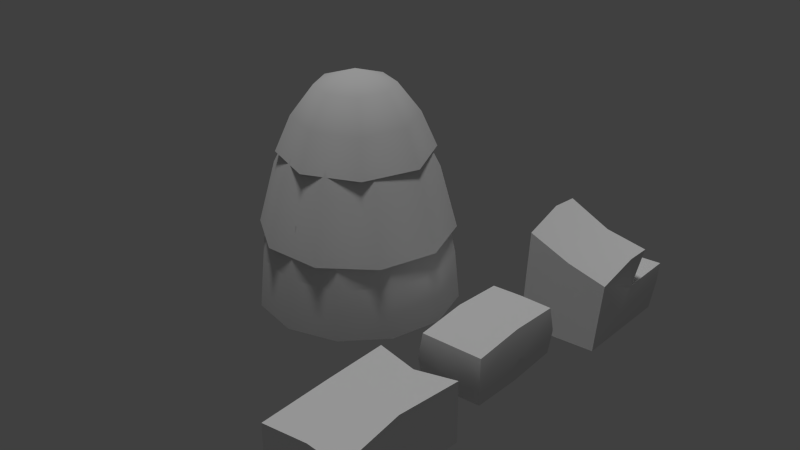 # Source: HayBale.blend  (saved by Blender 2.74.0; exported with 4.5.12 LTS)
import bpy
from mathutils import Matrix  # noqa: F401  (used for matrix-valued properties, if any)

bpy.ops.wm.read_factory_settings(use_empty=True)
scene = bpy.context.scene
scene.name = 'Scene'

# ---- collections
col_collection_1 = bpy.data.collections.new('Collection 1'); scene.collection.children.link(col_collection_1)

# ---- materials (node trees are filled in below, after node groups)
mat_haybale = bpy.data.materials.new('HayBale')
mat_haybale.alpha_threshold = 0.0
mat_haybale.use_transparent_shadow = False
mat_haybale.roughness = 0.5

# ---- material node trees

# ---- world
world_world = bpy.data.worlds.new('World'); scene.world = world_world
world_world.color = (0.05088, 0.05088, 0.05088)
world_world.use_sun_shadow = False
world_world.sun_shadow_jitter_overblur = 0.0
world_world.cycles.sampling_method = 'MANUAL'
world_world.cycles.sample_map_resolution = 256

# ---- lights
light_hemi = bpy.data.lights.new('Hemi', 'SUN')
light_hemi.transmission_factor = 0.0
light_hemi.angle = 0.1993
light_hemi.energy = 1.0
light_hemi.shadow_buffer_clip_start = 0.5
light_hemi.shadow_soft_size = 0.1
light_hemi.shadow_cascade_max_distance = 1000.0
light_hemi.cycles.use_multiple_importance_sampling = False

# ---- meshes
me_haypile = bpy.data.meshes.new('HayPile')
me_haypile.from_pydata([(0.7925, 2.256e-07, -0.002073), (0.6863, 0.3963, -0.002073), (0.3963, 0.6863, -0.002073), (-1.128e-07, 0.7537, 0.4002), (-0.3769, 0.6527, 0.4002), (-5.641e-08, 0.7925, -0.002073), (-0.6863, 0.3963, -0.002073), (-0.3963, 0.6863, -0.002073), (-0.7925, 2.256e-07, -0.002073), (-0.6527, 0.3769, 0.4002), (-0.6863, -0.3963, -0.002073), (-0.3769, -0.6527, 0.4002), (-0.3963, -0.6863, -0.002073), (0.3963, -0.6863, -0.002073), (0.3769, -0.6527, 0.4002), (-3.949e-07, -0.7925, -0.002073), (0.6863, -0.3963, -0.002073), (0.7537, 2.256e-07, 0.4002), (0.6527, -0.3769, 0.4002), (0.5748, 0.3319, 0.8025), (0.6638, 2.256e-07, 0.8025), (0.6527, 0.3769, 0.4002), (0.3769, 0.6527, 0.4002), (0.3319, 0.5748, 0.8025), (-0.3319, 0.5748, 0.8025), (-1.128e-07, 0.6638, 0.8025), (-0.5748, 0.3319, 0.8025), (-0.6527, -0.3769, 0.4002), (-0.6638, 2.256e-07, 0.8025), (-0.7537, 2.256e-07, 0.4002), (-0.3319, -0.5748, 0.8025), (-0.5748, -0.3319, 0.8025), (-3.384e-07, -0.7537, 0.4002), (-3.384e-07, -0.6638, 0.8025), (0.3319, -0.5748, 0.8025), (0.5748, -0.3319, 0.8025), (0.7585, 0.0, 0.5679), (0.2344, 0.7213, 0.5679), (0.6136, 0.4458, 0.5679), (-0.1932, 0.5947, 1.068), (0.1932, 0.5947, 1.068), (-0.2344, 0.7213, 0.5679), (-0.6136, 0.4458, 0.5679), (-0.5059, 0.3676, 1.068), (-0.7585, 0.0, 0.5679), (-0.6136, -0.4458, 0.5679), (-0.2344, -0.7213, 0.5679), (0.2344, -0.7213, 0.5679), (-0.1932, -0.5947, 1.068), (0.6136, -0.4458, 0.5679), (0.5059, -0.3676, 1.068), (0.6253, 0.0, 1.068), (0.3542, 0.2573, 1.443), (0.5059, 0.3676, 1.068), (0.1353, 0.4164, 1.443), (-0.1353, 0.4164, 1.443), (-0.3542, 0.2573, 1.443), (-0.6253, 0.0, 1.068), (-0.3542, -0.2573, 1.443), (-0.4378, -2.256e-07, 1.443), (-0.1353, -0.4164, 1.443), (-0.5059, -0.3676, 1.068), (0.1353, -0.4164, 1.443), (0.1932, -0.5947, 1.068), (0.3542, -0.2573, 1.443), (0.4378, -2.256e-07, 1.443), (0.3403, 0.3403, 1.472), (0.0, 0.6032, 1.191), (0.4265, 0.4265, 1.191), (-0.3403, 0.3403, 1.472), (-0.4265, 0.4265, 1.191), (-0.4812, 0.0, 1.472), (-0.3403, -0.3403, 1.472), (-0.6032, 0.0, 1.191), (-0.4265, -0.4265, 1.191), (0.0, -0.6032, 1.191), (0.3403, -0.3403, 1.472), (0.4265, -0.4265, 1.191), (0.6032, 2.256e-07, 1.191), (0.4812, 2.256e-07, 1.472), (0.2161, 0.2161, 1.703), (0.3056, 0.0, 1.703), (-0.2161, 0.2161, 1.703), (0.0, 0.3056, 1.703), (0.0, 0.4812, 1.472), (0.0, -0.4812, 1.472), (0.2161, -0.2161, 1.703), (0.0, 0.0, 1.815), (-0.3056, 0.0, 1.703), (-0.2161, -0.2161, 1.703), (0.0, -0.3056, 1.703)], [], [(14, 32, 15, 13), (58, 59, 57, 61), (81, 86, 76, 79), (18, 14, 13, 16), (84, 66, 68, 67), (28, 26, 9, 29), (86, 90, 85, 76), (79, 76, 77, 78), (83, 80, 66, 84), (53, 51, 36, 38), (51, 50, 49, 36), (80, 81, 79, 66), (61, 57, 44, 45), (22, 21, 1, 2), (57, 43, 42, 44), (64, 62, 63, 50), (34, 33, 32, 14), (65, 64, 50, 51), (76, 85, 75, 77), (69, 84, 67, 70), (35, 34, 14, 18), (66, 79, 78, 68), (21, 17, 0, 1), (39, 40, 37, 41), (26, 24, 4, 9), (24, 25, 3, 4), (25, 23, 22, 3), (20, 35, 18, 17), (17, 18, 16, 0), (88, 82, 69, 71), (43, 39, 41, 42), (63, 48, 46, 47), (40, 53, 38, 37), (30, 31, 27, 11), (89, 88, 71, 72), (11, 27, 10, 12), (55, 54, 40, 39), (31, 28, 29, 27), (33, 30, 11, 32), (85, 72, 74, 75), (3, 22, 2, 5), (84, 69, 82, 83), (4, 3, 5, 7), (54, 52, 53, 40), (50, 63, 47, 49), (90, 89, 72, 85), (52, 65, 51, 53), (32, 11, 12, 15), (59, 56, 43, 57), (71, 69, 70, 73), (29, 9, 6, 8), (9, 4, 7, 6), (62, 60, 48, 63), (60, 58, 61, 48), (48, 61, 45, 46), (72, 71, 73, 74), (23, 19, 21, 22), (56, 55, 39, 43), (19, 20, 17, 21), (27, 29, 8, 10), (81, 80, 87), (80, 83, 87), (83, 82, 87), (82, 88, 87), (88, 89, 87), (89, 90, 87), (90, 86, 87), (86, 81, 87)])
me_haypile.polygons.foreach_set('use_smooth', [True] * 68)
_uv = me_haypile.uv_layers.new(name='UVLayer0')
_uv.uv.foreach_set('vector', [0.6738, 0.8407, 0.8077, 0.8346, 0.8185, 0.9609, 0.6738, 0.9676, 0.09224, 0.3397, 0.04539, 0.2547, 0.1617, 0.1735, 0.2252, 0.2923, 0.5721, 0.4594, 0.634, 0.4126, 0.7125, 0.4597, 0.6224, 0.5471, 0.54, 0.8345, 0.6738, 0.8407, 0.6738, 0.9676, 0.5292, 0.9609, 0.7473, 0.3419, 0.7125, 0.224, 0.7964, 0.1785, 0.8419, 0.3419, 0.6739, 0.7106, 0.7952, 0.7052, 0.8077, 0.8346, 0.6738, 0.8407, 0.634, 0.4126, 0.657, 0.3419, 0.7473, 0.3419, 0.7125, 0.4597, 0.6224, 0.5471, 0.7125, 0.4597, 0.7964, 0.5052, 0.6847, 0.6251, 0.657, 0.3419, 0.634, 0.2712, 0.7125, 0.224, 0.7473, 0.3419, 0.2252, 0.2923, 0.1617, 0.1735, 0.3132, 0.08981, 0.3885, 0.2387, 0.1617, 0.7961, 0.2252, 0.6774, 0.3885, 0.731, 0.3132, 0.8798, 0.634, 0.2712, 0.5721, 0.2244, 0.6224, 0.1367, 0.7125, 0.224, 0.2252, 0.2923, 0.1617, 0.1735, 0.3132, 0.08981, 0.3885, 0.2387, 0.6738, 0.8407, 0.8077, 0.8346, 0.8185, 0.9609, 0.6738, 0.9676, 0.1617, 0.7961, 0.2252, 0.6774, 0.3885, 0.731, 0.3132, 0.8798, 0.09224, 0.6299, 0.1156, 0.5342, 0.257, 0.55, 0.2252, 0.6774, 0.6739, 0.7106, 0.7952, 0.7052, 0.8077, 0.8346, 0.6738, 0.8407, 0.04539, 0.715, 0.09224, 0.6299, 0.2252, 0.6774, 0.1617, 0.7961, 0.7125, 0.4597, 0.7473, 0.3419, 0.8419, 0.3419, 0.7964, 0.5052, 0.7125, 0.4597, 0.7473, 0.3419, 0.8419, 0.3419, 0.7964, 0.5052, 0.5525, 0.7052, 0.6739, 0.7106, 0.6738, 0.8407, 0.54, 0.8345, 0.7125, 0.224, 0.6224, 0.1367, 0.6847, 0.05862, 0.7964, 0.1785, 0.8077, 0.8346, 0.9414, 0.8162, 0.961, 0.9426, 0.8185, 0.9609, 0.257, 0.55, 0.257, 0.4197, 0.4291, 0.4011, 0.4291, 0.5685, 0.7952, 0.7052, 0.9144, 0.688, 0.9414, 0.8162, 0.8077, 0.8346, 0.4333, 0.6879, 0.5525, 0.7052, 0.54, 0.8345, 0.4063, 0.8161, 0.5525, 0.7052, 0.6739, 0.7106, 0.6738, 0.8407, 0.54, 0.8345, 0.4333, 0.6879, 0.5525, 0.7052, 0.54, 0.8345, 0.4063, 0.8161, 0.4063, 0.8161, 0.54, 0.8345, 0.5292, 0.9609, 0.3866, 0.9425, 0.5721, 0.4594, 0.634, 0.4126, 0.7125, 0.4597, 0.6224, 0.5471, 0.2252, 0.6774, 0.257, 0.55, 0.4291, 0.5685, 0.3885, 0.731, 0.257, 0.55, 0.257, 0.4197, 0.4291, 0.4011, 0.4291, 0.5685, 0.257, 0.4197, 0.2252, 0.2923, 0.3885, 0.2387, 0.4291, 0.4011, 0.4333, 0.6879, 0.5525, 0.7052, 0.54, 0.8345, 0.4063, 0.8161, 0.634, 0.2712, 0.5721, 0.2244, 0.6224, 0.1367, 0.7125, 0.224, 0.4063, 0.8161, 0.54, 0.8345, 0.5292, 0.9609, 0.3866, 0.9425, 0.1156, 0.5342, 0.1156, 0.4354, 0.257, 0.4197, 0.257, 0.55, 0.5525, 0.7052, 0.6739, 0.7106, 0.6738, 0.8407, 0.54, 0.8345, 0.7952, 0.7052, 0.9144, 0.688, 0.9414, 0.8162, 0.8077, 0.8346, 0.7473, 0.3419, 0.7125, 0.224, 0.7964, 0.1785, 0.8419, 0.3419, 0.54, 0.8345, 0.6738, 0.8407, 0.6738, 0.9676, 0.5292, 0.9609, 0.7473, 0.3419, 0.7125, 0.4597, 0.634, 0.4126, 0.657, 0.3419, 0.4063, 0.8161, 0.54, 0.8345, 0.5292, 0.9609, 0.3866, 0.9425, 0.1156, 0.4354, 0.09224, 0.3397, 0.2252, 0.2923, 0.257, 0.4197, 0.2252, 0.6774, 0.257, 0.55, 0.4291, 0.5685, 0.3885, 0.731, 0.657, 0.3419, 0.634, 0.2712, 0.7125, 0.224, 0.7473, 0.3419, 0.09224, 0.3397, 0.04539, 0.2547, 0.1617, 0.1735, 0.2252, 0.2923, 0.8077, 0.8346, 0.9414, 0.8162, 0.961, 0.9426, 0.8185, 0.9609, 0.04539, 0.715, 0.09224, 0.6299, 0.2252, 0.6774, 0.1617, 0.7961, 0.6224, 0.5471, 0.7125, 0.4597, 0.7964, 0.5052, 0.6847, 0.6251, 0.6738, 0.8407, 0.8077, 0.8346, 0.8185, 0.9609, 0.6738, 0.9676, 0.8077, 0.8346, 0.9414, 0.8162, 0.961, 0.9426, 0.8185, 0.9609, 0.1156, 0.5342, 0.1156, 0.4354, 0.257, 0.4197, 0.257, 0.55, 0.1156, 0.4354, 0.09224, 0.3397, 0.2252, 0.2923, 0.257, 0.4197, 0.257, 0.4197, 0.2252, 0.2923, 0.3885, 0.2387, 0.4291, 0.4011, 0.7125, 0.224, 0.6224, 0.1367, 0.6847, 0.05862, 0.7964, 0.1785, 0.6739, 0.7106, 0.7952, 0.7052, 0.8077, 0.8346, 0.6738, 0.8407, 0.09224, 0.6299, 0.1156, 0.5342, 0.257, 0.55, 0.2252, 0.6774, 0.7952, 0.7052, 0.9144, 0.688, 0.9414, 0.8162, 0.8077, 0.8346, 0.54, 0.8345, 0.6738, 0.8407, 0.6738, 0.9676, 0.5292, 0.9609, 0.5721, 0.2244, 0.634, 0.2712, 0.5474, 0.3419, 0.634, 0.2712, 0.657, 0.3419, 0.5474, 0.3419, 0.657, 0.3419, 0.634, 0.4126, 0.5474, 0.3419, 0.634, 0.4126, 0.5721, 0.4594, 0.5474, 0.3419, 0.5721, 0.2244, 0.634, 0.2712, 0.5474, 0.3419, 0.634, 0.2712, 0.657, 0.3419, 0.5474, 0.3419, 0.657, 0.3419, 0.634, 0.4126, 0.5474, 0.3419, 0.634, 0.4126, 0.5721, 0.4594, 0.5474, 0.3419])
me_haypile.use_remesh_preserve_volume = False
me_haypile.use_remesh_preserve_attributes = False
me_haypile.use_mirror_vertex_groups = False
me_haypile.update()
me_haybale_002 = bpy.data.meshes.new('HayBale.002')
me_haybale_002.from_pydata([(-0.0153, -0.4809, -0.4335), (-0.3629, 0.3859, -0.4048), (-0.02446, -0.3162, 0.1664), (-0.3896, -0.3116, 0.3162), (-0.3577, -0.4403, -0.4272), (0.3675, 0.378, -0.407), (0.331, -0.4599, -0.4379), (-0.3777, 0.02487, 0.4341), (-0.3602, 0.4485, -0.1327), (-0.3704, -0.1851, -0.2301), (-0.3308, 0.08103, 0.07843), (-0.3472, 0.2253, 0.4379), (-0.3401, 0.4809, 0.08546), (0.01436, 0.09648, 0.005166), (0.3811, 0.1699, 0.2298), (0.3571, 0.04191, -0.05252), (0.3896, 0.4553, -0.01363), (0.3632, -0.1555, -0.2323), (0.3883, 0.4285, -0.1722), (0.02405, 0.4187, -0.00413), (0.01494, 0.4157, -0.1567), (0.003446, 0.3524, -0.4047), (-0.004393, 0.007638, 0.2957), (0.3386, -0.3671, 0.1081), (0.01577, 0.1974, 0.2814), (0.3689, -0.03182, 0.2226)], [], [(19, 16, 18, 20), (23, 17, 15, 25), (2, 0, 6, 23), (18, 17, 6, 5), (7, 9, 4), (7, 4, 3), (9, 8, 1), (9, 1, 4), (11, 10, 9), (11, 9, 7), (12, 19, 20, 8), (7, 3, 2, 22), (19, 13, 15, 16), (0, 21, 5, 6), (3, 4, 0, 2), (8, 20, 21, 1), (25, 15, 14), (17, 18, 16), (17, 16, 15), (23, 6, 17), (24, 22, 25, 14), (11, 7, 22, 24), (12, 10, 13, 19), (4, 1, 21, 0), (13, 24, 14, 15), (8, 9, 10, 12), (22, 2, 23, 25), (10, 11, 24, 13), (20, 18, 5, 21)])
me_haybale_002.polygons.foreach_set('use_smooth', [True] * 29)
_uv = me_haybale_002.uv_layers.new(name='UVLayer0')
_uv.uv.foreach_set('vector', [0.03125, 1.0, 0.0, 1.0, -0.003906, 0.5, 0.02344, 0.5, 0.0625, 0.25, 0.3164, 0.125, 0.3164, 0.0, 0.0625, 0.125, 0.05859, 0.875, 0.2578, 0.8828, 0.3047, 1.0, 0.0625, 1.0, 0.8867, 0.1211, 0.3164, 0.125, 0.3164, 0.25, 0.8867, 0.2461, 0.04297, 0.625, 0.2148, 0.6289, 0.2422, 0.7656, 0.04297, 0.625, 0.2422, 0.7656, 0.04297, 0.75, 0.2148, 0.6289, 0.875, 0.6094, 0.8711, 0.7578, 0.2148, 0.6289, 0.8711, 0.7578, 0.2422, 0.7656, 0.05078, 0.5, 0.2969, 0.5, 0.2148, 0.6289, 0.05078, 0.5, 0.2148, 0.6289, 0.04297, 0.625, 0.0625, 1.0, 0.03125, 1.0, 0.02344, 0.5, 0.05078, 0.5, 0.9414, 1.0, 0.918, 1.004, 0.9375, 0.5, 0.9688, 0.5, 0.9062, 0.375, 0.3047, 0.3711, 0.3164, 0.25, 0.8867, 0.2461, 0.2578, 0.8828, 0.8398, 0.8711, 0.8398, 0.9844, 0.3047, 1.0, 0.04297, 0.75, 0.2422, 0.7656, 0.2578, 0.8828, 0.05859, 0.875, 0.05078, 0.5, 0.02344, 0.5, 0.03125, 0.0, 0.0625, 0.0, 0.0625, 0.125, 0.3164, 0.0, 0.0625, 0.0, 0.3164, 0.125, 0.8672, 0.1328, 0.8672, 0.007813, 0.3164, 0.125, 0.8672, 0.007813, 0.3164, 0.0, 0.0625, 0.25, 0.3164, 0.25, 0.3164, 0.125, 1.0, 0.5, 0.9688, 0.5, 0.9453, 0.0, 0.9922, 0.0, 0.9922, 1.0, 0.9414, 1.0, 0.9688, 0.5, 1.0, 0.5, 0.918, 0.4961, 0.2969, 0.5, 0.3047, 0.3711, 0.9062, 0.375, 0.2422, 0.7656, 0.8711, 0.7578, 0.8398, 0.8711, 0.2578, 0.8828, 0.3047, 0.3711, 0.0625, 0.375, 0.0625, 0.25, 0.3164, 0.25, 0.875, 0.6094, 0.2148, 0.6289, 0.2969, 0.5, 0.918, 0.4961, 0.9688, 0.5, 0.9375, 0.5, 0.918, 0.0, 0.9453, 0.0, 0.2969, 0.5, 0.05078, 0.5, 0.0625, 0.375, 0.3047, 0.3711, 0.02344, 0.5, -0.003906, 0.5, 0.0, 0.0, 0.03125, 0.0])
me_haybale_002.materials.append(mat_haybale)
me_haybale_002.use_remesh_preserve_volume = False
me_haybale_002.use_remesh_preserve_attributes = False
me_haybale_002.use_mirror_vertex_groups = False
me_haybale_002.update()
me_haybale_001 = bpy.data.meshes.new('HayBale.001')
me_haybale_001.from_pydata([(0.0, -0.51, 0.2099), (0.0, -0.51, -0.01509), (0.333, -0.5661, -0.01509), (0.0, -0.51, -0.2401), (-0.333, -0.5661, 0.2347), (-0.333, -0.5661, -0.01509), (-0.333, 0.5661, -0.01509), (0.0, 0.51, -0.2401), (0.0, 0.51, -0.01509), (0.333, 0.5661, -0.01509), (-0.333, 0.5661, 0.2347), (0.333, 0.5661, -0.2649), (0.3, 1.192e-08, -0.01509), (0.333, 0.5661, 0.2347), (0.3, 1.192e-08, 0.2718), (0.0, 0.51, 0.2099), (0.333, -0.5661, 0.2347), (0.0, 1.192e-08, 0.2718), (-0.3, 1.192e-08, 0.2718), (-0.3, 1.192e-08, -0.01509), (0.333, -0.5661, -0.2649), (0.0, 1.192e-08, -0.2718), (0.3, 1.192e-08, -0.2718), (-0.333, -0.5661, -0.2649), (-0.3, 1.192e-08, -0.2718), (-0.333, 0.5661, -0.2649)], [], [(15, 17, 14, 13), (10, 18, 17, 15), (10, 15, 8, 6), (18, 4, 0, 17), (23, 24, 21, 3), (6, 19, 18, 10), (5, 23, 3, 1), (19, 5, 4, 18), (3, 21, 22, 20), (14, 16, 2, 12), (4, 5, 1, 0), (1, 3, 20, 2), (21, 7, 11, 22), (12, 2, 20, 22), (24, 23, 5, 19), (24, 25, 7, 21), (17, 0, 16, 14), (8, 9, 11, 7), (0, 1, 2, 16), (13, 14, 12, 9), (15, 13, 9, 8), (6, 8, 7, 25), (9, 12, 22, 11), (25, 24, 19, 6)])
me_haybale_001.polygons.foreach_set('use_smooth', [True] * 24)
_uv = me_haybale_001.uv_layers.new(name='UVLayer0')
_uv.uv.foreach_set('vector', [0.9375, 0.375, 0.5, 0.375, 0.5, 0.25, 0.9375, 0.25, 0.9375, 0.5, 0.5, 0.5, 0.5, 0.375, 0.9375, 0.375, 0.0625, 1.0, 0.03125, 1.0, 0.03125, 0.5, 0.0625, 0.5, 0.5, 0.5, 0.0625, 0.5, 0.0625, 0.375, 0.5, 0.375, 0.0625, 0.75, 0.5, 0.75, 0.5, 0.875, 0.0625, 0.875, 0.9375, 0.625, 0.5, 0.625, 0.5, 0.5, 0.9375, 0.5, 0.9688, 1.0, 0.9375, 1.0, 0.9375, 0.5, 0.9688, 0.5, 0.5, 0.625, 0.0625, 0.625, 0.0625, 0.5, 0.5, 0.5, 0.0625, 0.875, 0.5, 0.875, 0.5, 1.0, 0.0625, 1.0, 0.5, 0.0, 0.0625, 0.0, 0.0625, 0.125, 0.5, 0.125, 1.0, 1.0, 0.9688, 1.0, 0.9688, 0.5, 1.0, 0.5, 0.9688, 0.5, 0.9375, 0.5, 0.9375, 0.0, 0.9688, 0.0, 0.5, 0.875, 0.9375, 0.875, 0.9375, 1.0, 0.5, 1.0, 0.5, 0.125, 0.0625, 0.125, 0.0625, 0.25, 0.5, 0.25, 0.5, 0.75, 0.0625, 0.75, 0.0625, 0.625, 0.5, 0.625, 0.5, 0.75, 0.9375, 0.75, 0.9375, 0.875, 0.5, 0.875, 0.5, 0.375, 0.0625, 0.375, 0.0625, 0.25, 0.5, 0.25, 0.03125, 0.5, 0.0, 0.5, 0.0, 0.0, 0.03125, 0.0, 1.0, 0.5, 0.9688, 0.5, 0.9688, 0.0, 1.0, 0.0, 0.9375, 0.0, 0.5, 0.0, 0.5, 0.125, 0.9375, 0.125, 0.03125, 1.0, 0.0, 1.0, 0.0, 0.5, 0.03125, 0.5, 0.0625, 0.5, 0.03125, 0.5, 0.03125, 0.0, 0.0625, 0.0, 0.9375, 0.125, 0.5, 0.125, 0.5, 0.25, 0.9375, 0.25, 0.9375, 0.75, 0.5, 0.75, 0.5, 0.625, 0.9375, 0.625])
me_haybale_001.materials.append(mat_haybale)
me_haybale_001.use_remesh_preserve_volume = False
me_haybale_001.use_remesh_preserve_attributes = False
me_haybale_001.use_mirror_vertex_groups = False
me_haybale_001.update()
me_haybale = bpy.data.meshes.new('HayBale')
me_haybale.from_pydata([(0.2706, -0.4599, -0.009508), (0.2541, -0.4319, 0.1872), (0.2541, -0.4319, -0.2024), (0.0, -0.5048, -0.009827), (0.0, -0.4362, -0.2063), (0.0, 0.4362, -0.2063), (0.2541, 0.4319, -0.2024), (0.0, 0.5048, -0.009827), (0.2541, 0.4319, 0.1872), (0.2706, 0.4599, -0.009508), (0.2969, -1.192e-08, -0.00663), (0.2566, -1.192e-08, 0.2169), (0.0, 0.4362, 0.1905), (0.0, -0.4362, 0.1905), (0.0, -1.192e-08, 0.2489), (-0.2566, -1.192e-08, 0.2169), (-0.2541, 0.4319, 0.1872), (-0.2706, 0.4599, -0.009508), (-0.2969, -1.192e-08, -0.00663), (-0.2541, -0.4319, 0.1872), (-0.2541, 0.4319, -0.2024), (-0.2706, -0.4599, -0.009508), (0.2566, -1.192e-08, -0.2194), (0.0, -1.192e-08, -0.2489), (-0.2541, -0.4319, -0.2024), (-0.2566, -1.192e-08, -0.2194)], [], [(23, 5, 6, 22), (23, 4, 24, 25), (16, 15, 14, 12), (16, 12, 7, 17), (15, 19, 13, 14), (9, 10, 22, 6), (12, 14, 11, 8), (21, 24, 4, 3), (18, 21, 19, 15), (4, 23, 22, 2), (11, 1, 0, 10), (19, 21, 3, 13), (3, 4, 2, 0), (17, 18, 15, 16), (10, 0, 2, 22), (25, 24, 21, 18), (25, 20, 5, 23), (14, 13, 1, 11), (7, 9, 6, 5), (13, 3, 0, 1), (8, 11, 10, 9), (12, 8, 9, 7), (17, 7, 5, 20), (20, 25, 18, 17)])
me_haybale.polygons.foreach_set('use_smooth', [True] * 24)
_uv = me_haybale.uv_layers.new(name='UVLayer0')
_uv.uv.foreach_set('vector', [0.5, 0.875, 0.9375, 0.875, 0.9375, 1.0, 0.5, 1.0, 0.5, 0.875, 0.0625, 0.875, 0.0625, 0.75, 0.5, 0.75, 0.9375, 0.5, 0.5, 0.5, 0.5, 0.375, 0.9375, 0.375, 0.0625, 1.0, 0.03125, 1.0, 0.03125, 0.5, 0.0625, 0.5, 0.5, 0.5, 0.0625, 0.5, 0.0625, 0.375, 0.5, 0.375, 0.9375, 0.125, 0.5, 0.125, 0.5, 0.25, 0.9375, 0.25, 0.9375, 0.375, 0.5, 0.375, 0.5, 0.25, 0.9375, 0.25, 0.9688, 1.0, 0.9375, 1.0, 0.9375, 0.5, 0.9688, 0.5, 0.5, 0.625, 0.0625, 0.625, 0.0625, 0.5, 0.5, 0.5, 0.0625, 0.875, 0.5, 0.875, 0.5, 1.0, 0.0625, 1.0, 0.5, 0.0, 0.0625, 0.0, 0.0625, 0.125, 0.5, 0.125, 1.0, 1.0, 0.9688, 1.0, 0.9688, 0.5, 1.0, 0.5, 0.9688, 0.5, 0.9375, 0.5, 0.9375, 0.0, 0.9688, 0.0, 0.9375, 0.625, 0.5, 0.625, 0.5, 0.5, 0.9375, 0.5, 0.5, 0.125, 0.0625, 0.125, 0.0625, 0.25, 0.5, 0.25, 0.5, 0.75, 0.0625, 0.75, 0.0625, 0.625, 0.5, 0.625, 0.5, 0.75, 0.9375, 0.75, 0.9375, 0.875, 0.5, 0.875, 0.5, 0.375, 0.0625, 0.375, 0.0625, 0.25, 0.5, 0.25, 0.03125, 0.5, 0.0, 0.5, 0.0, 0.0, 0.03125, 0.0, 1.0, 0.5, 0.9688, 0.5, 0.9688, 0.0, 1.0, 0.0, 0.9375, 0.0, 0.5, 0.0, 0.5, 0.125, 0.9375, 0.125, 0.03125, 1.0, 0.0, 1.0, 0.0, 0.5, 0.03125, 0.5, 0.0625, 0.5, 0.03125, 0.5, 0.03125, 0.0, 0.0625, 0.0, 0.9375, 0.75, 0.5, 0.75, 0.5, 0.625, 0.9375, 0.625])
me_haybale.materials.append(mat_haybale)
me_haybale.use_remesh_preserve_volume = False
me_haybale.use_remesh_preserve_attributes = False
me_haybale.use_mirror_vertex_groups = False
me_haybale.update()

# ---- objects
ob_haypile = bpy.data.objects.new('HayPile', me_haypile)
ob_hemi = bpy.data.objects.new('Hemi', light_hemi)
ob_haybale3 = bpy.data.objects.new('HayBale3', me_haybale_002)
ob_haybale2 = bpy.data.objects.new('HayBale2', me_haybale_001)
ob_haybale1 = bpy.data.objects.new('HayBale1', me_haybale)

# ---- transforms, parenting, visibility, modifiers, constraints
ob_haypile.location = (-1.242, 0.0, 0.0)
ob_haypile.lineart.crease_threshold = 0.0
ob_hemi.location = (0.0, 0.0, 0.0)
ob_hemi.lineart.crease_threshold = 0.0
ob_haybale3.location = (0.0, 1.441, 0.0)
ob_haybale3.lineart.crease_threshold = 0.0
_m = ob_haybale3.modifiers.new('EdgeSplit', 'EDGE_SPLIT')
ob_haybale2.location = (0.0, -1.356, 0.0)
ob_haybale2.lineart.crease_threshold = 0.0
_m = ob_haybale2.modifiers.new('EdgeSplit', 'EDGE_SPLIT')
ob_haybale1.location = (0.0, 0.0, 0.0)
ob_haybale1.lineart.crease_threshold = 0.0
_m = ob_haybale1.modifiers.new('EdgeSplit', 'EDGE_SPLIT')

# ---- collection membership
col_collection_1.objects.link(ob_haypile)
col_collection_1.objects.link(ob_hemi)
col_collection_1.objects.link(ob_haybale3)
col_collection_1.objects.link(ob_haybale2)
col_collection_1.objects.link(ob_haybale1)

# ---- scene / render settings (as saved in the file)
scene.frame_start = 1; scene.frame_end = 250; scene.frame_set(1)
scene.render.engine = 'BLENDER_EEVEE_NEXT'
scene.render.resolution_percentage = 50
scene.render.dither_intensity = 0.0
scene.cycles.use_denoising = False
scene.cycles.samples = 256
scene.cycles.sampling_pattern = 'TABULATED_SOBOL'
scene.cycles.light_sampling_threshold = 0.0
scene.cycles.use_adaptive_sampling = False
scene.cycles.use_light_tree = False
scene.cycles.blur_glossy = 0.0
scene.cycles.pixel_filter_type = 'GAUSSIAN'
scene.cycles.sample_clamp_indirect = 0.0
scene.view_settings.view_transform = 'Standard'
bpy.context.view_layer.update()

# ---- added for rendering (the .blend has no active camera): camera
cam_auto = bpy.data.cameras.new('AutoCamera')
cam_auto.lens = 50.0
cam_auto.sensor_width = 36.0
cam_auto.clip_end = 1000.0
ob_auto_camera = bpy.data.objects.new('AutoCamera', cam_auto)
scene.collection.objects.link(ob_auto_camera)
ob_auto_camera.location = (3.87082, -5.63219, 4.44318)
ob_auto_camera.rotation_euler = (1.09748, -7.21219e-08, 0.694738)
scene.camera = ob_auto_camera
bpy.context.view_layer.update()
